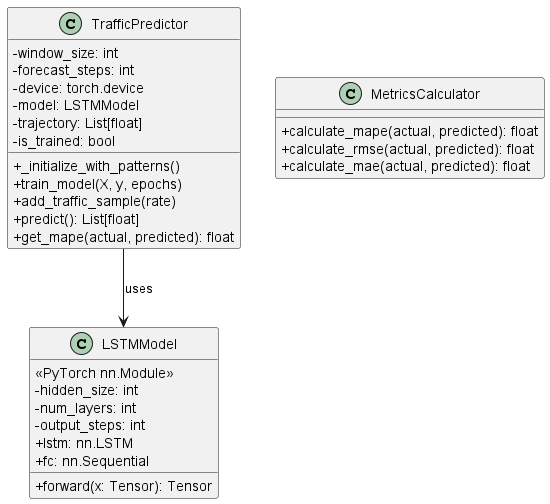

The diagram above was rendered by PlantUML. Its source (embedded in the PNG):
@startuml ML Module Classes
skinparam classAttributeIconSize 0

class LSTMModel {
    <<PyTorch nn.Module>>
    -hidden_size: int
    -num_layers: int
    -output_steps: int
    +lstm: nn.LSTM
    +fc: nn.Sequential
    +forward(x: Tensor): Tensor
}

class TrafficPredictor {
    -window_size: int
    -forecast_steps: int
    -device: torch.device
    -model: LSTMModel
    -trajectory: List[float]
    -is_trained: bool
    +_initialize_with_patterns()
    +train_model(X, y, epochs)
    +add_traffic_sample(rate)
    +predict(): List[float]
    +get_mape(actual, predicted): float
}

class MetricsCalculator {
    +calculate_mape(actual, predicted): float
    +calculate_rmse(actual, predicted): float
    +calculate_mae(actual, predicted): float
}

TrafficPredictor --> LSTMModel : uses
@enduml